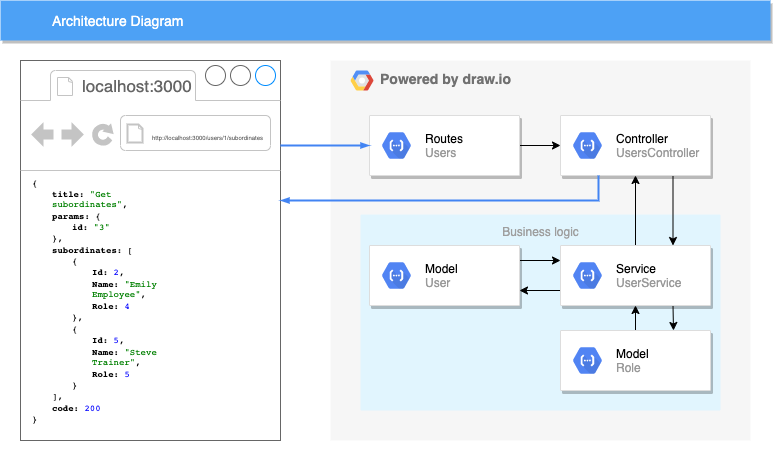

The diagram above was exported from draw.io. Its source (the exported page's mxGraphModel, read from the mxfile embedded in the PNG):
<mxGraphModel dx="946" dy="543" grid="1" gridSize="10" guides="1" tooltips="1" connect="1" arrows="1" fold="1" page="1" pageScale="1" pageWidth="1169" pageHeight="827" background="#ffffff" math="0" shadow="0">
  <root>
    <mxCell id="0" />
    <mxCell id="1" parent="0" />
    <mxCell id="jYQFtoWyVA2vDmjqaaaN-729" value="" style="rounded=0;whiteSpace=wrap;html=1;fontSize=9;align=left;strokeColor=none;gradientColor=#ffffff;" vertex="1" parent="1">
      <mxGeometry x="120" y="40" width="770" height="460" as="geometry" />
    </mxCell>
    <mxCell id="14" value="&lt;b&gt;Powered by draw.io&lt;/b&gt;" style="fillColor=#F6F6F6;strokeColor=none;shadow=0;gradientColor=none;fontSize=14;align=left;spacing=10;fontColor=#717171;9E9E9E;verticalAlign=top;spacingTop=-4;fontStyle=0;spacingLeft=40;html=1;" parent="1" vertex="1">
      <mxGeometry x="450" y="100" width="420" height="380" as="geometry" />
    </mxCell>
    <mxCell id="15" value="" style="shape=mxgraph.gcp2.google_cloud_platform;fillColor=#F6F6F6;strokeColor=none;shadow=0;gradientColor=none;" parent="14" vertex="1">
      <mxGeometry width="23" height="20" relative="1" as="geometry">
        <mxPoint x="20" y="10" as="offset" />
      </mxGeometry>
    </mxCell>
    <mxCell id="711" value="Business logic" style="rounded=1;absoluteArcSize=1;arcSize=2;html=1;strokeColor=none;gradientColor=none;shadow=0;dashed=0;strokeColor=none;fontSize=12;fontColor=#9E9E9E;align=center;verticalAlign=top;spacing=10;spacingTop=-4;fillColor=#E1F5FE;" parent="14" vertex="1">
      <mxGeometry x="30" y="154.05" width="360" height="195.95" as="geometry" />
    </mxCell>
    <mxCell id="2" value="Architecture Diagram" style="fillColor=#4DA1F5;strokeColor=none;shadow=1;gradientColor=none;fontSize=14;align=left;spacingLeft=50;fontColor=#ffffff;html=1;" parent="1" vertex="1">
      <mxGeometry x="120" y="40" width="770" height="40" as="geometry" />
    </mxCell>
    <mxCell id="jYQFtoWyVA2vDmjqaaaN-721" style="edgeStyle=orthogonalEdgeStyle;rounded=0;orthogonalLoop=1;jettySize=auto;html=1;exitX=1;exitY=0.5;exitDx=0;exitDy=0;entryX=0;entryY=0.5;entryDx=0;entryDy=0;" edge="1" parent="1" source="-T0QNePfJVJk_qNjeddl-724" target="-T0QNePfJVJk_qNjeddl-726">
      <mxGeometry relative="1" as="geometry" />
    </mxCell>
    <mxCell id="-T0QNePfJVJk_qNjeddl-724" value="" style="strokeColor=#dddddd;shadow=1;strokeWidth=1;rounded=1;absoluteArcSize=1;arcSize=2;" parent="1" vertex="1">
      <mxGeometry x="489" y="155" width="150" height="60" as="geometry" />
    </mxCell>
    <mxCell id="-T0QNePfJVJk_qNjeddl-725" value="&lt;font color=&quot;#000000&quot;&gt;Routes&lt;/font&gt;&lt;br&gt;Users" style="dashed=0;connectable=0;html=1;fillColor=#5184F3;strokeColor=none;shape=mxgraph.gcp2.hexIcon;prIcon=cloud_functions;part=1;labelPosition=right;verticalLabelPosition=middle;align=left;verticalAlign=middle;spacingLeft=5;fontColor=#999999;fontSize=12;" parent="-T0QNePfJVJk_qNjeddl-724" vertex="1">
      <mxGeometry y="0.5" width="44" height="39" relative="1" as="geometry">
        <mxPoint x="5" y="-19.5" as="offset" />
      </mxGeometry>
    </mxCell>
    <mxCell id="-T0QNePfJVJk_qNjeddl-738" style="edgeStyle=orthogonalEdgeStyle;rounded=0;orthogonalLoop=1;jettySize=auto;html=1;exitX=0.75;exitY=1;exitDx=0;exitDy=0;entryX=0.75;entryY=0;entryDx=0;entryDy=0;" parent="1" source="-T0QNePfJVJk_qNjeddl-726" target="-T0QNePfJVJk_qNjeddl-733" edge="1">
      <mxGeometry relative="1" as="geometry" />
    </mxCell>
    <mxCell id="-T0QNePfJVJk_qNjeddl-726" value="" style="strokeColor=#dddddd;shadow=1;strokeWidth=1;rounded=1;absoluteArcSize=1;arcSize=2;" parent="1" vertex="1">
      <mxGeometry x="680" y="155" width="150" height="60" as="geometry" />
    </mxCell>
    <mxCell id="-T0QNePfJVJk_qNjeddl-727" value="&lt;font color=&quot;#000000&quot;&gt;Controller&lt;/font&gt;&lt;br&gt;UsersController" style="dashed=0;connectable=0;html=1;fillColor=#5184F3;strokeColor=none;shape=mxgraph.gcp2.hexIcon;prIcon=cloud_functions;part=1;labelPosition=right;verticalLabelPosition=middle;align=left;verticalAlign=middle;spacingLeft=5;fontColor=#999999;fontSize=12;" parent="-T0QNePfJVJk_qNjeddl-726" vertex="1">
      <mxGeometry y="0.5" width="44" height="39" relative="1" as="geometry">
        <mxPoint x="5" y="-19.5" as="offset" />
      </mxGeometry>
    </mxCell>
    <mxCell id="-T0QNePfJVJk_qNjeddl-753" style="edgeStyle=orthogonalEdgeStyle;rounded=0;orthogonalLoop=1;jettySize=auto;html=1;exitX=0;exitY=0.75;exitDx=0;exitDy=0;entryX=1;entryY=0.75;entryDx=0;entryDy=0;" parent="1" source="-T0QNePfJVJk_qNjeddl-733" target="-T0QNePfJVJk_qNjeddl-736" edge="1">
      <mxGeometry relative="1" as="geometry" />
    </mxCell>
    <mxCell id="-T0QNePfJVJk_qNjeddl-758" style="edgeStyle=orthogonalEdgeStyle;rounded=0;orthogonalLoop=1;jettySize=auto;html=1;exitX=0.75;exitY=1;exitDx=0;exitDy=0;entryX=0.75;entryY=0;entryDx=0;entryDy=0;" parent="1" source="-T0QNePfJVJk_qNjeddl-733" target="-T0QNePfJVJk_qNjeddl-754" edge="1">
      <mxGeometry relative="1" as="geometry" />
    </mxCell>
    <mxCell id="-T0QNePfJVJk_qNjeddl-759" style="edgeStyle=orthogonalEdgeStyle;rounded=0;orthogonalLoop=1;jettySize=auto;html=1;exitX=0.5;exitY=0;exitDx=0;exitDy=0;entryX=0.5;entryY=1;entryDx=0;entryDy=0;" parent="1" source="-T0QNePfJVJk_qNjeddl-733" target="-T0QNePfJVJk_qNjeddl-726" edge="1">
      <mxGeometry relative="1" as="geometry" />
    </mxCell>
    <mxCell id="-T0QNePfJVJk_qNjeddl-733" value="" style="strokeColor=#dddddd;shadow=1;strokeWidth=1;rounded=1;absoluteArcSize=1;arcSize=2;" parent="1" vertex="1">
      <mxGeometry x="680" y="285" width="150" height="60" as="geometry" />
    </mxCell>
    <mxCell id="-T0QNePfJVJk_qNjeddl-734" value="&lt;font color=&quot;#000000&quot;&gt;Service&lt;/font&gt;&lt;br&gt;UserService" style="dashed=0;connectable=0;html=1;fillColor=#5184F3;strokeColor=none;shape=mxgraph.gcp2.hexIcon;prIcon=cloud_functions;part=1;labelPosition=right;verticalLabelPosition=middle;align=left;verticalAlign=middle;spacingLeft=5;fontColor=#999999;fontSize=12;" parent="-T0QNePfJVJk_qNjeddl-733" vertex="1">
      <mxGeometry y="0.5" width="44" height="39" relative="1" as="geometry">
        <mxPoint x="5" y="-19.5" as="offset" />
      </mxGeometry>
    </mxCell>
    <mxCell id="-T0QNePfJVJk_qNjeddl-752" style="edgeStyle=orthogonalEdgeStyle;rounded=0;orthogonalLoop=1;jettySize=auto;html=1;exitX=1;exitY=0.25;exitDx=0;exitDy=0;entryX=0;entryY=0.25;entryDx=0;entryDy=0;" parent="1" source="-T0QNePfJVJk_qNjeddl-736" target="-T0QNePfJVJk_qNjeddl-733" edge="1">
      <mxGeometry relative="1" as="geometry" />
    </mxCell>
    <mxCell id="-T0QNePfJVJk_qNjeddl-736" value="" style="strokeColor=#dddddd;shadow=1;strokeWidth=1;rounded=1;absoluteArcSize=1;arcSize=2;" parent="1" vertex="1">
      <mxGeometry x="489" y="285" width="150" height="60" as="geometry" />
    </mxCell>
    <mxCell id="-T0QNePfJVJk_qNjeddl-737" value="&lt;font color=&quot;#000000&quot;&gt;Model&lt;/font&gt;&lt;br&gt;User" style="dashed=0;connectable=0;html=1;fillColor=#5184F3;strokeColor=none;shape=mxgraph.gcp2.hexIcon;prIcon=cloud_functions;part=1;labelPosition=right;verticalLabelPosition=middle;align=left;verticalAlign=middle;spacingLeft=5;fontColor=#999999;fontSize=12;" parent="-T0QNePfJVJk_qNjeddl-736" vertex="1">
      <mxGeometry y="0.5" width="44" height="39" relative="1" as="geometry">
        <mxPoint x="5" y="-19.5" as="offset" />
      </mxGeometry>
    </mxCell>
    <mxCell id="-T0QNePfJVJk_qNjeddl-760" style="edgeStyle=orthogonalEdgeStyle;rounded=0;orthogonalLoop=1;jettySize=auto;html=1;exitX=0.5;exitY=0;exitDx=0;exitDy=0;entryX=0.5;entryY=1;entryDx=0;entryDy=0;" parent="1" source="-T0QNePfJVJk_qNjeddl-754" target="-T0QNePfJVJk_qNjeddl-733" edge="1">
      <mxGeometry relative="1" as="geometry" />
    </mxCell>
    <mxCell id="-T0QNePfJVJk_qNjeddl-754" value="" style="strokeColor=#dddddd;shadow=1;strokeWidth=1;rounded=1;absoluteArcSize=1;arcSize=2;" parent="1" vertex="1">
      <mxGeometry x="680" y="370" width="150" height="60" as="geometry" />
    </mxCell>
    <mxCell id="-T0QNePfJVJk_qNjeddl-755" value="&lt;font color=&quot;#000000&quot;&gt;Model&lt;/font&gt;&lt;br&gt;Role" style="dashed=0;connectable=0;html=1;fillColor=#5184F3;strokeColor=none;shape=mxgraph.gcp2.hexIcon;prIcon=cloud_functions;part=1;labelPosition=right;verticalLabelPosition=middle;align=left;verticalAlign=middle;spacingLeft=5;fontColor=#999999;fontSize=12;" parent="-T0QNePfJVJk_qNjeddl-754" vertex="1">
      <mxGeometry y="0.5" width="44" height="39" relative="1" as="geometry">
        <mxPoint x="5" y="-19.5" as="offset" />
      </mxGeometry>
    </mxCell>
    <mxCell id="-T0QNePfJVJk_qNjeddl-763" value="" style="strokeWidth=1;shadow=0;dashed=0;align=left;html=1;shape=mxgraph.mockup.containers.browserWindow;rSize=0;strokeColor=#666666;strokeColor2=#008cff;strokeColor3=#c4c4c4;mainText=,;recursiveResize=0;" parent="1" vertex="1">
      <mxGeometry x="140" y="100" width="260" height="380" as="geometry" />
    </mxCell>
    <mxCell id="-T0QNePfJVJk_qNjeddl-764" value="localhost:3000" style="strokeWidth=1;shadow=0;dashed=0;align=center;html=1;shape=mxgraph.mockup.containers.anchor;fontSize=17;fontColor=#666666;align=left;" parent="-T0QNePfJVJk_qNjeddl-763" vertex="1">
      <mxGeometry x="60" y="12" width="110" height="26" as="geometry" />
    </mxCell>
    <mxCell id="-T0QNePfJVJk_qNjeddl-765" value="&lt;font style=&quot;font-size: 6px&quot;&gt;http://localhost:3000/users/1/subordinates&lt;/font&gt;" style="strokeWidth=1;shadow=0;dashed=0;align=center;html=1;shape=mxgraph.mockup.containers.anchor;rSize=0;fontSize=17;fontColor=#666666;align=left;" parent="-T0QNePfJVJk_qNjeddl-763" vertex="1">
      <mxGeometry x="130" y="60" width="330" height="26" as="geometry" />
    </mxCell>
    <mxCell id="-T0QNePfJVJk_qNjeddl-768" value="" style="edgeStyle=orthogonalEdgeStyle;fontSize=12;html=1;endArrow=blockThin;endFill=1;rounded=0;strokeWidth=2;endSize=4;startSize=4;dashed=0;strokeColor=#4284F3;entryX=0;entryY=0.5;entryDx=0;entryDy=0;" parent="-T0QNePfJVJk_qNjeddl-763" edge="1" target="-T0QNePfJVJk_qNjeddl-724">
      <mxGeometry width="100" relative="1" as="geometry">
        <mxPoint x="260" y="85" as="sourcePoint" />
        <mxPoint x="350" y="90" as="targetPoint" />
        <Array as="points">
          <mxPoint x="260" y="85" />
        </Array>
      </mxGeometry>
    </mxCell>
    <mxCell id="jYQFtoWyVA2vDmjqaaaN-728" value="&lt;span style=&quot;font-family: monospace; font-size: 9px; white-space: normal;&quot;&gt;{&lt;/span&gt;&lt;ul class=&quot;obj collapsible&quot; style=&quot;list-style-type: none; padding: 0px; margin: 0px 0px 0px 2em; font-family: monospace; font-size: 9px; white-space: normal;&quot;&gt;&lt;li style=&quot;position: relative; font-size: 9px;&quot;&gt;&lt;div class=&quot;hoverable&quot; style=&quot;transition: all 0.2s ease-out 0s; display: inline-block; padding: 1px 2px; border-radius: 2px; font-size: 9px;&quot;&gt;&lt;span class=&quot;property&quot; style=&quot;font-weight: bold; font-size: 9px;&quot;&gt;title&lt;/span&gt;:&amp;nbsp;&lt;span class=&quot;type-string&quot; style=&quot;color: green; font-size: 9px;&quot;&gt;&quot;Get subordinates&quot;&lt;/span&gt;,&lt;/div&gt;&lt;/li&gt;&lt;li style=&quot;position: relative; font-size: 9px;&quot;&gt;&lt;div class=&quot;hoverable&quot; style=&quot;transition: all 0.2s ease-out 0s; display: inline-block; padding: 1px 2px; border-radius: 2px; font-size: 9px;&quot;&gt;&lt;span class=&quot;property&quot; style=&quot;font-weight: bold; font-size: 9px;&quot;&gt;params&lt;/span&gt;:&amp;nbsp;&lt;div class=&quot;collapser&quot; style=&quot;position: absolute; top: 1px; left: -1.5em; cursor: default; padding-right: 6px; padding-left: 6px; font-size: 9px;&quot;&gt;&lt;/div&gt;{&lt;ul class=&quot;obj collapsible&quot; style=&quot;list-style-type: none; padding: 0px; margin: 0px 0px 0px 2em; font-size: 9px;&quot;&gt;&lt;li style=&quot;position: relative; font-size: 9px;&quot;&gt;&lt;div class=&quot;hoverable&quot; style=&quot;transition: all 0.2s ease-out 0s; display: inline-block; padding: 1px 2px; border-radius: 2px; font-size: 9px;&quot;&gt;&lt;span class=&quot;property&quot; style=&quot;font-weight: bold; font-size: 9px;&quot;&gt;id&lt;/span&gt;:&amp;nbsp;&lt;span class=&quot;type-string&quot; style=&quot;color: green; font-size: 9px;&quot;&gt;&quot;3&quot;&lt;/span&gt;&lt;/div&gt;&lt;/li&gt;&lt;/ul&gt;},&lt;/div&gt;&lt;/li&gt;&lt;li style=&quot;position: relative; font-size: 9px;&quot;&gt;&lt;div class=&quot;hoverable&quot; style=&quot;transition: all 0.2s ease-out 0s; display: inline-block; padding: 1px 2px; border-radius: 2px; font-size: 9px;&quot;&gt;&lt;span class=&quot;property&quot; style=&quot;font-weight: bold; font-size: 9px;&quot;&gt;subordinates&lt;/span&gt;:&amp;nbsp;&lt;div class=&quot;collapser&quot; style=&quot;position: absolute; top: 1px; left: -1.5em; cursor: default; padding-right: 6px; padding-left: 6px; font-size: 9px;&quot;&gt;&lt;/div&gt;[&lt;ul class=&quot;array collapsible&quot; style=&quot;list-style-type: none; padding: 0px; margin: 0px 0px 0px 2em; font-size: 9px;&quot;&gt;&lt;li style=&quot;position: relative; font-size: 9px;&quot;&gt;&lt;div class=&quot;hoverable&quot; style=&quot;transition: all 0.2s ease-out 0s; display: inline-block; padding: 1px 2px; border-radius: 2px; font-size: 9px;&quot;&gt;&lt;div class=&quot;collapser&quot; style=&quot;position: absolute; top: 1px; left: -1.5em; cursor: default; padding-right: 6px; padding-left: 6px; font-size: 9px;&quot;&gt;&lt;/div&gt;{&lt;ul class=&quot;obj collapsible&quot; style=&quot;list-style-type: none; padding: 0px; margin: 0px 0px 0px 2em; font-size: 9px;&quot;&gt;&lt;li style=&quot;position: relative; font-size: 9px;&quot;&gt;&lt;div class=&quot;hoverable&quot; style=&quot;transition: all 0.2s ease-out 0s; display: inline-block; padding: 1px 2px; border-radius: 2px; font-size: 9px;&quot;&gt;&lt;span class=&quot;property&quot; style=&quot;font-weight: bold; font-size: 9px;&quot;&gt;Id&lt;/span&gt;:&amp;nbsp;&lt;span class=&quot;type-number&quot; style=&quot;color: blue; font-size: 9px;&quot;&gt;2&lt;/span&gt;,&lt;/div&gt;&lt;/li&gt;&lt;li style=&quot;position: relative; font-size: 9px;&quot;&gt;&lt;div class=&quot;hoverable&quot; style=&quot;transition: all 0.2s ease-out 0s; display: inline-block; padding: 1px 2px; border-radius: 2px; font-size: 9px;&quot;&gt;&lt;span class=&quot;property&quot; style=&quot;font-weight: bold; font-size: 9px;&quot;&gt;Name&lt;/span&gt;:&amp;nbsp;&lt;span class=&quot;type-string&quot; style=&quot;color: green; font-size: 9px;&quot;&gt;&quot;Emily Employee&quot;&lt;/span&gt;,&lt;/div&gt;&lt;/li&gt;&lt;li style=&quot;position: relative; font-size: 9px;&quot;&gt;&lt;div class=&quot;hoverable&quot; style=&quot;transition: all 0.2s ease-out 0s; display: inline-block; padding: 1px 2px; border-radius: 2px; font-size: 9px;&quot;&gt;&lt;span class=&quot;property&quot; style=&quot;font-weight: bold; font-size: 9px;&quot;&gt;Role&lt;/span&gt;:&amp;nbsp;&lt;span class=&quot;type-number&quot; style=&quot;color: blue; font-size: 9px;&quot;&gt;4&lt;/span&gt;&lt;/div&gt;&lt;/li&gt;&lt;/ul&gt;},&lt;/div&gt;&lt;/li&gt;&lt;li style=&quot;position: relative; font-size: 9px;&quot;&gt;&lt;div class=&quot;hoverable&quot; style=&quot;transition: all 0.2s ease-out 0s; display: inline-block; padding: 1px 2px; border-radius: 2px; font-size: 9px;&quot;&gt;&lt;div class=&quot;collapser&quot; style=&quot;position: absolute; top: 1px; left: -1.5em; cursor: default; padding-right: 6px; padding-left: 6px; font-size: 9px;&quot;&gt;&lt;/div&gt;{&lt;ul class=&quot;obj collapsible&quot; style=&quot;list-style-type: none; padding: 0px; margin: 0px 0px 0px 2em; font-size: 9px;&quot;&gt;&lt;li style=&quot;position: relative; font-size: 9px;&quot;&gt;&lt;div class=&quot;hoverable&quot; style=&quot;transition: all 0.2s ease-out 0s; display: inline-block; padding: 1px 2px; border-radius: 2px; font-size: 9px;&quot;&gt;&lt;span class=&quot;property&quot; style=&quot;font-weight: bold; font-size: 9px;&quot;&gt;Id&lt;/span&gt;:&amp;nbsp;&lt;span class=&quot;type-number&quot; style=&quot;color: blue; font-size: 9px;&quot;&gt;5&lt;/span&gt;,&lt;/div&gt;&lt;/li&gt;&lt;li style=&quot;position: relative; font-size: 9px;&quot;&gt;&lt;div class=&quot;hoverable&quot; style=&quot;transition: all 0.2s ease-out 0s; display: inline-block; padding: 1px 2px; border-radius: 2px; font-size: 9px;&quot;&gt;&lt;span class=&quot;property&quot; style=&quot;font-weight: bold; font-size: 9px;&quot;&gt;Name&lt;/span&gt;:&amp;nbsp;&lt;span class=&quot;type-string&quot; style=&quot;color: green; font-size: 9px;&quot;&gt;&quot;Steve Trainer&quot;&lt;/span&gt;,&lt;/div&gt;&lt;/li&gt;&lt;li style=&quot;position: relative; font-size: 9px;&quot;&gt;&lt;div class=&quot;hoverable&quot; style=&quot;transition: all 0.2s ease-out 0s; display: inline-block; padding: 1px 2px; border-radius: 2px; font-size: 9px;&quot;&gt;&lt;span class=&quot;property&quot; style=&quot;font-weight: bold; font-size: 9px;&quot;&gt;Role&lt;/span&gt;:&amp;nbsp;&lt;span class=&quot;type-number&quot; style=&quot;color: blue; font-size: 9px;&quot;&gt;5&lt;/span&gt;&lt;/div&gt;&lt;/li&gt;&lt;/ul&gt;}&lt;/div&gt;&lt;/li&gt;&lt;/ul&gt;],&lt;/div&gt;&lt;/li&gt;&lt;li style=&quot;position: relative; font-size: 9px;&quot;&gt;&lt;div class=&quot;hoverable&quot; style=&quot;transition: all 0.2s ease-out 0s; display: inline-block; padding: 1px 2px; border-radius: 2px; font-size: 9px;&quot;&gt;&lt;span class=&quot;property&quot; style=&quot;font-weight: bold; font-size: 9px;&quot;&gt;code&lt;/span&gt;:&amp;nbsp;&lt;span class=&quot;type-number&quot; style=&quot;color: blue; font-size: 9px;&quot;&gt;200&lt;/span&gt;&lt;/div&gt;&lt;/li&gt;&lt;/ul&gt;&lt;span style=&quot;font-family: monospace; font-size: 9px; white-space: normal;&quot;&gt;}&lt;/span&gt;" style="text;html=1;resizable=0;autosize=1;align=left;verticalAlign=middle;points=[];fillColor=none;strokeColor=none;rounded=0;fontSize=9;" vertex="1" parent="-T0QNePfJVJk_qNjeddl-763">
      <mxGeometry x="10" y="120" width="239" height="240" as="geometry" />
    </mxCell>
    <mxCell id="-T0QNePfJVJk_qNjeddl-769" value="" style="edgeStyle=orthogonalEdgeStyle;fontSize=12;html=1;endArrow=blockThin;endFill=1;rounded=0;strokeWidth=2;endSize=4;startSize=4;dashed=0;strokeColor=#4284F3;exitX=0.25;exitY=1;exitDx=0;exitDy=0;" parent="1" source="-T0QNePfJVJk_qNjeddl-726" edge="1">
      <mxGeometry width="100" relative="1" as="geometry">
        <mxPoint x="120" y="500" as="sourcePoint" />
        <mxPoint x="400" y="240" as="targetPoint" />
        <Array as="points">
          <mxPoint x="718" y="240" />
          <mxPoint x="400" y="240" />
        </Array>
      </mxGeometry>
    </mxCell>
  </root>
</mxGraphModel>